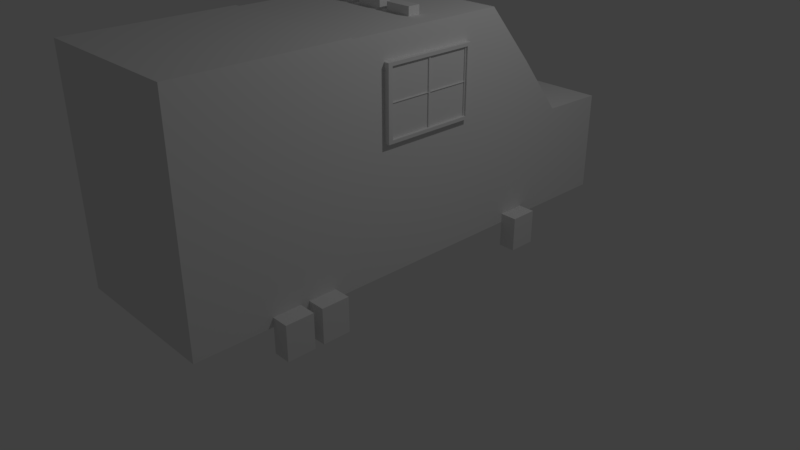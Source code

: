 # Source: policeSWAT.blend  (saved by Blender 2.79.0; exported with 4.5.12 LTS)
import bpy
from mathutils import Matrix  # noqa: F401  (used for matrix-valued properties, if any)

bpy.ops.wm.read_factory_settings(use_empty=True)
scene = bpy.context.scene
scene.name = 'Scene'

# ---- collections
col_collection_1 = bpy.data.collections.new('Collection 1'); scene.collection.children.link(col_collection_1)

# ---- materials (node trees are filled in below, after node groups)
mat_material = bpy.data.materials.new('Material')
mat_material.alpha_threshold = 0.0
mat_material.use_transparent_shadow = False
mat_material.roughness = 0.5
mat_material.line_color = (0.0, 0.0, 0.0, 1.0)

# ---- material node trees

# ---- world
world_world = bpy.data.worlds.new('World'); scene.world = world_world
world_world.color = (0.05088, 0.05088, 0.05088)
world_world.use_sun_shadow = False
world_world.sun_shadow_jitter_overblur = 0.0
world_world.cycles.sampling_method = 'MANUAL'

# ---- cameras
cam_camera = bpy.data.cameras.new('Camera')
cam_camera.clip_end = 100.0
cam_camera.lens = 35.0
cam_camera.sensor_width = 32.0
cam_camera.sensor_height = 18.0
cam_camera.ortho_scale = 7.314
cam_camera.dof.focus_distance = 0.0
cam_camera.dof.aperture_fstop = 128.0

# ---- lights
light_lamp = bpy.data.lights.new('Lamp', 'POINT')
light_lamp.transmission_factor = 0.0
light_lamp.cutoff_distance = 30.0
light_lamp.energy = 100.0
light_lamp.shadow_buffer_clip_start = 1.001
light_lamp.shadow_soft_size = 0.1
light_lamp.shadow_maximum_resolution = 0.006
light_lamp.use_absolute_resolution = True

# ---- meshes
me_cube = bpy.data.meshes.new('Cube')
me_cube.from_pydata([(1.0, 1.0, 0.5214), (1.0, -1.0, 0.5214), (-1.0, -1.0, 0.5214), (-1.0, 1.0, 0.5214), (1.0, 1.0, 2.521), (1.0, -1.0, 2.521), (-1.0, -1.0, 2.521), (-1.0, 1.0, 2.521), (1.0, 0.3333, 0.5214), (1.0, -0.3333, 0.5214), (-1.0, -0.3333, 0.5214), (-1.0, 0.3333, 0.5214), (1.0, 0.3333, 2.521), (1.0, -0.3333, 2.521), (-1.0, -0.3333, 2.521), (-1.0, 0.3333, 2.521), (1.0, 0.3333, 4.836), (1.0, -0.3333, 4.836), (-1.0, -0.3333, 4.836), (-1.0, 0.3333, 4.836), (1.0, 0.7271, 2.552), (-1.0, 0.7271, 2.552), (-1.0, 0.3333, 4.844), (1.0, 0.3333, 4.844), (-1.0, 0.6667, 0.5214), (-1.0, 0.6667, 2.521), (1.0, 0.6667, 0.5214), (1.0, 0.6667, 2.521), (-1.0, 0.5369, 3.698), (1.0, 0.5369, 3.698), (1.0, -0.3333, 4.861), (1.0, -1.0, 4.861), (-1.0, -1.0, 4.861), (-1.0, -0.3333, 4.861), (0.6884, 0.05766, 4.836), (0.6884, 0.007496, 4.836), (0.3433, 0.007496, 4.836), (0.3433, 0.05766, 4.836), (0.6884, 0.05766, 5.002), (0.6884, 0.007496, 5.002), (0.3433, 0.007496, 5.002), (0.3433, 0.05766, 5.002), (0.2243, 0.05766, 4.836), (0.2243, 0.007496, 4.836), (-0.1208, 0.007496, 4.836), (-0.1208, 0.05766, 4.836), (0.2243, 0.05766, 5.002), (0.2243, 0.007496, 5.002), (-0.1208, 0.007496, 5.002), (-0.1208, 0.05766, 5.002), (-0.2475, 0.05766, 4.836), (-0.2475, 0.007496, 4.836), (-0.5926, 0.007496, 4.836), (-0.5926, 0.05766, 4.836), (-0.2475, 0.05766, 5.002), (-0.2475, 0.007496, 5.002), (-0.5926, 0.007496, 5.002), (-0.5926, 0.05766, 5.002), (1.0, 0.4429, 0.01646), (-1.0, 0.4429, 0.01646), (1.0, 0.4429, 0.7011), (-1.0, 0.4429, 0.7011), (-1.0, 0.5571, 0.01646), (-1.0, 0.5571, 0.7011), (1.0, 0.5571, 0.01646), (1.0, 0.5571, 0.7011), (1.219, 0.5571, 0.01646), (1.219, 0.4429, 0.01646), (1.219, 0.5571, 0.7011), (1.219, 0.4429, 0.7011), (-1.219, 0.4429, 0.7011), (-1.219, 0.4429, 0.01646), (-1.219, 0.5571, 0.01646), (-1.219, 0.5571, 0.7011), (1.0, -0.696, 0.01646), (-1.0, -0.696, 0.01646), (1.0, -0.696, 0.7011), (-1.0, -0.696, 0.7011), (-1.0, -0.5819, 0.01646), (-1.0, -0.5819, 0.7011), (1.0, -0.5819, 0.01646), (1.0, -0.5819, 0.7011), (1.219, -0.5819, 0.01646), (1.219, -0.696, 0.01646), (1.219, -0.5819, 0.7011), (1.219, -0.696, 0.7011), (-1.219, -0.696, 0.7011), (-1.219, -0.696, 0.01646), (-1.219, -0.5819, 0.01646), (-1.219, -0.5819, 0.7011), (1.0, -0.5459, 0.01646), (-1.0, -0.5459, 0.01646), (1.0, -0.5459, 0.7011), (-1.0, -0.5459, 0.7011), (-1.0, -0.4318, 0.01646), (-1.0, -0.4318, 0.7011), (1.0, -0.4318, 0.01646), (1.0, -0.4318, 0.7011), (1.219, -0.4318, 0.01646), (1.219, -0.5459, 0.01646), (1.219, -0.4318, 0.7011), (1.219, -0.5459, 0.7011), (-1.219, -0.5459, 0.7011), (-1.219, -0.5459, 0.01646), (-1.219, -0.4318, 0.01646), (-1.219, -0.4318, 0.7011), (-1.0, 0.1967, 2.996), (-1.0, -0.1967, 2.996), (-1.0, -0.1967, 4.362), (-1.0, 0.1967, 4.362), (1.0, -0.1967, 2.996), (1.0, 0.1967, 2.996), (1.0, 0.1967, 4.362), (1.0, -0.1967, 4.362), (-1.068, -0.1967, 2.996), (-1.068, 0.1967, 2.996), (-1.068, -0.1967, 4.362), (-1.068, 0.1967, 4.362), (1.068, 0.1967, 2.996), (1.068, -0.1967, 2.996), (1.068, 0.1967, 4.362), (1.068, -0.1967, 4.362), (1.068, -0.1788, 3.058), (1.068, 0.1788, 3.058), (1.068, 0.1788, 4.3), (1.068, -0.1788, 4.3), (-1.068, 0.1788, 3.058), (-1.068, -0.1788, 3.058), (-1.068, -0.1788, 4.3), (-1.068, 0.1788, 4.3), (-1.049, -0.1788, 3.679), (-1.045, -0.1747, 3.675), (-1.045, -0.1747, 3.683), (-1.049, 1.794e-07, 3.058), (-1.045, 0.004118, 3.062), (-1.045, -0.004117, 3.062), (1.049, -0.1788, 3.679), (1.045, -0.1747, 3.683), (1.045, -0.1747, 3.675), (1.049, -5.845e-07, 4.3), (1.045, 0.004117, 4.295), (1.045, -0.004118, 4.295), (1.049, 0.1788, 3.679), (1.045, 0.1747, 3.675), (1.045, 0.1747, 3.683), (1.049, -5.817e-07, 3.058), (1.045, -0.004118, 3.062), (1.045, 0.004117, 3.062), (1.031, 0.1747, 3.062), (1.035, 0.1788, 3.058), (1.031, -0.1747, 3.062), (1.035, -0.1788, 3.058), (1.031, 0.1747, 4.295), (1.035, 0.1788, 4.3), (1.031, -0.1747, 4.295), (1.035, -0.1788, 4.3), (-1.031, -0.1747, 3.062), (-1.035, -0.1788, 3.058), (-1.031, 0.1747, 3.062), (-1.035, 0.1788, 3.058), (-1.031, -0.1747, 4.295), (-1.035, -0.1788, 4.3), (-1.031, 0.1747, 4.295), (-1.035, 0.1788, 4.3), (1.031, -0.004118, 3.062), (1.035, -5.811e-07, 3.058), (1.031, 0.004117, 3.062), (1.031, 0.1747, 3.675), (1.035, 0.1788, 3.679), (1.031, 0.1747, 3.683), (1.031, 0.004117, 4.295), (1.035, -5.839e-07, 4.3), (1.031, -0.004118, 4.295), (1.031, -0.1747, 3.683), (1.035, -0.1788, 3.679), (1.031, -0.1747, 3.675), (-1.031, 0.004118, 3.062), (-1.035, 1.788e-07, 3.058), (-1.031, -0.004117, 3.062), (-1.031, -0.1747, 3.675), (-1.035, -0.1788, 3.679), (-1.031, -0.1747, 3.683), (-1.031, -0.004117, 4.295), (-1.035, 1.816e-07, 4.3), (-1.031, 0.004118, 4.295), (-1.031, 0.1747, 3.683), (-1.035, 0.1788, 3.679), (-1.031, 0.1747, 3.675), (1.031, 0.004117, 3.683), (1.031, -0.004118, 3.683), (1.031, -0.004118, 3.675), (1.031, 0.004117, 3.675), (-1.031, -0.004117, 3.683), (-1.031, 0.004118, 3.683), (-1.031, 0.004118, 3.675), (-1.031, -0.004117, 3.675), (-1.045, 0.004118, 4.295), (-1.045, -0.004117, 4.295), (-1.049, 1.821e-07, 4.3), (-1.045, 0.1747, 3.675), (-1.045, 0.1747, 3.683), (-1.049, 0.1788, 3.679), (1.045, 0.004117, 3.675), (1.045, 0.004117, 3.683), (1.045, -0.004118, 3.683), (1.045, -0.004118, 3.675), (-1.045, -0.004117, 3.675), (-1.045, -0.004117, 3.683), (-1.045, 0.004118, 3.683), (-1.045, 0.004118, 3.675), (1.045, -0.1747, 3.062), (1.049, -0.1788, 3.058), (1.045, 0.1747, 3.062), (1.049, 0.1788, 3.058), (1.045, 0.1747, 4.295), (1.049, 0.1788, 4.3), (1.045, -0.1747, 4.295), (1.049, -0.1788, 4.3), (-1.045, 0.1747, 3.062), (-1.049, 0.1788, 3.058), (-1.045, -0.1747, 3.062), (-1.049, -0.1788, 3.058), (-1.045, -0.1747, 4.295), (-1.049, -0.1788, 4.3), (-1.045, 0.1747, 4.295), (-1.049, 0.1788, 4.3), (1.0, 0.5369, 3.698), (-1.0, 0.5369, 3.698), (-1.0, 0.3333, 4.844), (1.0, 0.3333, 4.844), (0.3229, 0.4066, 4.436), (-0.3229, 0.4066, 4.436), (-0.3229, 0.3409, 4.806), (0.3229, 0.3409, 4.806), (-0.3229, 0.4118, 4.441), (0.3229, 0.4118, 4.441), (-0.3229, 0.346, 4.811), (0.3229, 0.346, 4.811), (0.2734, 0.4067, 4.469), (-0.2734, 0.4067, 4.469), (-0.2734, 0.3511, 4.782), (0.2734, 0.3511, 4.782), (-0.2734, 0.4062, 4.469), (0.2734, 0.4062, 4.469), (-0.2734, 0.3506, 4.782), (0.2734, 0.3506, 4.782)], [], [(9, 1, 2, 10), (14, 6, 32, 33), (9, 13, 5, 1), (1, 5, 6, 2), (24, 25, 7, 3), (4, 0, 3, 7), (2, 6, 14, 10), (10, 14, 15, 11), (26, 27, 12, 8), (8, 12, 13, 9), (25, 15, 22, 28), (14, 13, 17, 18), (26, 8, 11, 24), (8, 9, 10, 11), (16, 19, 18, 17), (185, 193, 184, 162), (173, 189, 172, 154), (12, 15, 19, 16), (4, 7, 21, 20), (27, 4, 20, 29), (15, 12, 23, 22), (12, 27, 29, 23), (20, 21, 28, 29), (0, 26, 24, 3), (30, 33, 32, 31), (0, 4, 27, 26), (11, 15, 25, 24), (13, 14, 33, 30), (6, 5, 31, 32), (5, 13, 30, 31), (34, 35, 36, 37), (38, 41, 40, 39), (34, 37, 41, 38), (35, 34, 38, 39), (36, 35, 39, 40), (37, 36, 40, 41), (42, 43, 44, 45), (46, 49, 48, 47), (42, 45, 49, 46), (43, 42, 46, 47), (44, 43, 47, 48), (45, 44, 48, 49), (50, 51, 52, 53), (54, 57, 56, 55), (50, 53, 57, 54), (51, 50, 54, 55), (52, 51, 55, 56), (53, 52, 56, 57), (64, 58, 60, 65), (59, 62, 63, 61), (66, 68, 69, 67), (71, 70, 73, 72), (64, 65, 68, 66), (62, 59, 71, 72), (59, 61, 70, 71), (58, 64, 66, 67), (63, 62, 72, 73), (61, 63, 73, 70), (60, 58, 67, 69), (65, 60, 69, 68), (80, 74, 76, 81), (75, 78, 79, 77), (82, 84, 85, 83), (87, 86, 89, 88), (80, 81, 84, 82), (78, 75, 87, 88), (75, 77, 86, 87), (74, 80, 82, 83), (79, 78, 88, 89), (77, 79, 89, 86), (76, 74, 83, 85), (81, 76, 85, 84), (96, 90, 92, 97), (91, 94, 95, 93), (98, 100, 101, 99), (103, 102, 105, 104), (96, 97, 100, 98), (94, 91, 103, 104), (91, 93, 102, 103), (90, 96, 98, 99), (95, 94, 104, 105), (93, 95, 105, 102), (92, 90, 99, 101), (97, 92, 101, 100), (28, 21, 25), (25, 21, 7), (107, 108, 116, 114), (14, 107, 106, 15), (18, 108, 107, 14), (19, 109, 108, 18), (15, 106, 109, 19), (109, 106, 115, 117), (12, 111, 110, 13), (16, 112, 111, 12), (17, 113, 112, 16), (13, 110, 113, 17), (112, 113, 121, 120), (110, 111, 118, 119), (108, 109, 117, 116), (113, 110, 119, 121), (106, 107, 114, 115), (111, 112, 120, 118), (128, 129, 163, 183, 161), (118, 123, 122, 119), (120, 124, 123, 118), (121, 125, 124, 120), (119, 122, 125, 121), (188, 169, 152, 170), (114, 127, 126, 115), (116, 128, 127, 114), (117, 129, 128, 116), (115, 126, 129, 117), (150, 164, 190, 175), (126, 127, 157, 177, 159), (124, 125, 155, 171, 153), (122, 123, 149, 165, 151), (192, 181, 160, 182), (158, 176, 194, 187), (178, 156, 179, 195), (125, 122, 151, 174, 155), (123, 124, 153, 168, 149), (146, 145, 147), (129, 126, 159, 186, 163), (127, 128, 161, 180, 157), (189, 173, 137, 204), (157, 180, 130, 221), (150, 175, 138, 210), (167, 148, 212, 143), (190, 164, 146, 205), (171, 155, 217, 139), (151, 165, 145, 211), (166, 191, 202, 147), (179, 156, 220, 131), (195, 179, 131, 206), (154, 172, 141, 216), (172, 189, 204, 141), (159, 177, 133, 219), (181, 192, 207, 132), (168, 153, 215, 142), (164, 150, 210, 146), (188, 170, 140, 203), (187, 194, 209, 199), (152, 169, 144, 214), (186, 159, 219, 201), (176, 158, 218, 134), (193, 185, 200, 208), (165, 149, 213, 145), (158, 187, 199, 218), (155, 174, 136, 217), (194, 176, 134, 209), (148, 166, 147, 212), (183, 163, 225, 198), (178, 195, 206, 135), (163, 186, 201, 225), (162, 184, 196, 224), (173, 154, 216, 137), (184, 193, 208, 196), (180, 161, 223, 130), (166, 148, 167, 191), (143, 142, 144), (140, 139, 141), (137, 136, 138), (134, 133, 135), (131, 130, 132), (197, 198, 196), (200, 201, 199), (203, 204, 205, 202), (207, 208, 209, 206), (146, 210, 211, 145), (143, 212, 213, 142), (140, 214, 215, 139), (137, 216, 217, 136), (134, 218, 219, 133), (131, 220, 221, 130), (197, 222, 223, 198), (200, 224, 225, 201), (212, 147, 145, 213), (214, 144, 142, 215), (216, 141, 139, 217), (210, 138, 136, 211), (220, 135, 133, 221), (222, 132, 130, 223), (224, 196, 198, 225), (218, 199, 201, 219), (203, 140, 141, 204), (147, 202, 205, 146), (204, 137, 138, 205), (144, 203, 202, 143), (207, 197, 196, 208), (135, 206, 209, 134), (208, 200, 199, 209), (132, 207, 206, 131), (174, 151, 211, 136), (182, 160, 222, 197), (175, 190, 205, 138), (149, 168, 142, 213), (156, 178, 135, 220), (169, 188, 203, 144), (170, 152, 214, 140), (177, 157, 221, 133), (161, 183, 198, 223), (191, 167, 143, 202), (160, 181, 132, 222), (185, 162, 224, 200), (192, 182, 197, 207), (153, 171, 139, 215), (226, 227, 228, 229), (28, 227, 226, 29), (22, 228, 227, 28), (23, 229, 228, 22), (29, 226, 229, 23), (230, 233, 232, 231), (243, 242, 244, 245), (232, 233, 237, 236), (230, 231, 234, 235), (233, 230, 235, 237), (231, 232, 236, 234), (241, 238, 243, 245), (234, 239, 238, 235), (236, 240, 239, 234), (237, 241, 240, 236), (235, 238, 241, 237), (239, 240, 244, 242), (240, 241, 245, 244), (238, 239, 242, 243)])
me_cube.materials.append(mat_material)
me_cube.use_remesh_preserve_volume = False
me_cube.use_remesh_preserve_attributes = False
me_cube.use_mirror_vertex_groups = False
me_cube.update()

# ---- objects
ob_cube = bpy.data.objects.new('Cube', me_cube)
ob_lamp = bpy.data.objects.new('Lamp', light_lamp)
ob_camera = bpy.data.objects.new('Camera', cam_camera)

# ---- transforms, parenting, visibility, modifiers, constraints
ob_cube.location = (0.0, 0.0, 0.0)
ob_cube.scale = (1.0, 3.161, 0.6532)
ob_cube.lock_rotations_4d = False
ob_cube.empty_display_type = 'ARROWS'
ob_cube.lineart.crease_threshold = 0.0
ob_lamp.location = (4.076, 1.005, 5.904)
ob_lamp.rotation_euler = (0.6503, 0.05522, 1.866)
ob_lamp.lock_rotations_4d = False
ob_lamp.empty_display_type = 'ARROWS'
ob_lamp.color = (0.0, 0.0, 0.0, 0.0)
ob_lamp.lineart.crease_threshold = 0.0
ob_camera.location = (7.481, -6.508, 5.344)
ob_camera.rotation_euler = (1.109, 0.0, 0.8149)
ob_camera.lock_rotations_4d = False
ob_camera.empty_display_type = 'ARROWS'
ob_camera.color = (0.0, 0.0, 0.0, 0.0)
ob_camera.display_type = 'WIRE'
ob_camera.lineart.crease_threshold = 0.0

# ---- collection membership
col_collection_1.objects.link(ob_cube)
col_collection_1.objects.link(ob_lamp)
col_collection_1.objects.link(ob_camera)

# ---- scene / render settings (as saved in the file)
scene.camera = ob_camera
scene.frame_start = 1; scene.frame_end = 250; scene.frame_set(1)
scene.render.engine = 'BLENDER_EEVEE_NEXT'
scene.render.resolution_percentage = 50
scene.render.dither_intensity = 0.0
scene.cycles.use_denoising = False
scene.cycles.samples = 128
scene.cycles.sampling_pattern = 'TABULATED_SOBOL'
scene.cycles.use_adaptive_sampling = False
scene.cycles.use_light_tree = False
scene.cycles.blur_glossy = 0.0
scene.cycles.sample_clamp_indirect = 0.0
scene.view_settings.view_transform = 'Standard'
bpy.context.view_layer.update()
